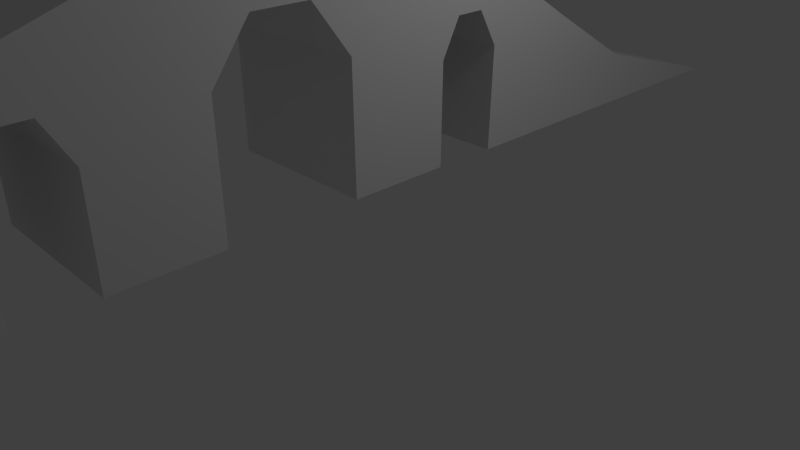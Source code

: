 # Source: bridge.blend  (saved by Blender 2.73.0; exported with 4.5.12 LTS)
import bpy
from mathutils import Matrix  # noqa: F401  (used for matrix-valued properties, if any)

bpy.ops.wm.read_factory_settings(use_empty=True)
scene = bpy.context.scene
scene.name = 'Scene'

# ---- collections
col_collection_1 = bpy.data.collections.new('Collection 1'); scene.collection.children.link(col_collection_1)

# ---- materials (node trees are filled in below, after node groups)
mat_material = bpy.data.materials.new('Material')
mat_material.alpha_threshold = 0.0
mat_material.use_transparent_shadow = False
mat_material.roughness = 0.5
mat_material.line_color = (0.0, 0.0, 0.0, 1.0)
mat_material_003 = bpy.data.materials.new('Material.003')
mat_material_003.alpha_threshold = 0.0
mat_material_003.use_transparent_shadow = False
mat_material_003.roughness = 0.5
mat_material_003.line_color = (0.0, 0.0, 0.0, 1.0)

# ---- material node trees

# ---- world
world_world = bpy.data.worlds.new('World'); scene.world = world_world
world_world.color = (0.05088, 0.05088, 0.05088)
world_world.use_sun_shadow = False
world_world.sun_shadow_jitter_overblur = 0.0
world_world.cycles.sampling_method = 'MANUAL'
world_world.cycles.sample_map_resolution = 256

# ---- cameras
cam_camera = bpy.data.cameras.new('Camera')
cam_camera.clip_end = 100.0
cam_camera.lens = 35.0
cam_camera.sensor_width = 32.0
cam_camera.sensor_height = 18.0
cam_camera.ortho_scale = 7.314
cam_camera.dof.focus_distance = 0.0
cam_camera.dof.aperture_fstop = 128.0

# ---- lights
light_lamp = bpy.data.lights.new('Lamp', 'POINT')
light_lamp.transmission_factor = 0.0
light_lamp.cutoff_distance = 30.0
light_lamp.energy = 100.0
light_lamp.shadow_buffer_clip_start = 1.001
light_lamp.shadow_soft_size = 0.1
light_lamp.shadow_maximum_resolution = 0.006
light_lamp.use_absolute_resolution = True
light_lamp.cycles.use_multiple_importance_sampling = False

# ---- meshes
me_cube = bpy.data.meshes.new('Cube')
me_cube.from_pydata([(1.0, -1.0, 0.4713), (-1.0, -1.0, 0.4713), (1.0, -1.083, 2.625), (1.0, -2.3, 1.882), (-1.0, -2.3, 1.882), (-1.0, -1.083, 2.625), (1.0, -3.173, 0.4713), (-1.0, -3.173, 0.4713), (1.0, -3.587, 1.122), (-1.0, -3.587, 1.122), (1.0, -5.823, 0.4713), (-1.0, -5.823, 0.4713), (-1.0, -1.051, 1.735), (1.0, -1.051, 1.735), (1.0, -0.8036, 2.179), (-1.0, -0.8036, 2.179), (1.0, -0.4498, 2.177), (-1.0, -0.4498, 2.177), (1.0, -0.21, 1.725), (-1.0, -0.21, 1.725), (1.0, -0.1845, 0.4807), (-1.0, -0.1845, 0.4807), (1.0, 1.087, 0.4807), (-1.0, 1.087, 0.4807), (1.0, 1.087, 2.026), (-1.0, 1.087, 2.026), (1.0, 1.551, 2.654), (-1.0, 1.551, 2.654), (1.0, 0.1298, 3.056), (-1.0, 0.1298, 3.056), (-1.0, 4.779, 0.4713), (1.0, 4.779, 0.4713), (-1.0, 4.862, 2.625), (-1.0, 6.079, 1.882), (1.0, 6.079, 1.882), (1.0, 4.862, 2.625), (-1.0, 6.951, 0.4713), (1.0, 6.951, 0.4713), (-1.0, 7.366, 1.122), (1.0, 7.366, 1.122), (-1.0, 9.602, 0.4713), (1.0, 9.602, 0.4713), (1.0, 4.83, 1.67), (-1.0, 4.83, 1.67), (-1.0, 4.512, 2.177), (1.0, 4.512, 2.177), (-1.0, 4.229, 2.18), (1.0, 4.229, 2.18), (-1.0, 3.963, 1.699), (1.0, 3.963, 1.699), (-1.0, 3.963, 0.4807), (1.0, 3.963, 0.4807), (-1.0, 2.692, 0.4807), (1.0, 2.692, 0.4807), (-1.0, 2.692, 2.026), (1.0, 2.692, 2.026), (-1.0, 2.228, 2.654), (1.0, 2.228, 2.654), (-1.0, 3.649, 3.056), (1.0, 3.649, 3.056)], [], [(14, 15, 17, 16), (2, 5, 4, 3), (3, 4, 9, 8), (6, 8, 10), (4, 1, 7, 9), (0, 3, 8, 6), (1, 0, 6, 7), (9, 11, 10, 8), (7, 6, 10, 11), (9, 7, 11), (12, 15, 14, 13), (2, 3, 0, 13, 14), (1, 4, 5, 15, 12), (12, 13, 0, 1), (17, 19, 18, 16), (19, 21, 20, 18), (20, 21, 23, 22), (22, 23, 25, 24), (24, 25, 27, 26), (2, 28, 29, 5), (44, 45, 47, 46), (32, 35, 34, 33), (33, 34, 39, 38), (36, 38, 40), (34, 31, 37, 39), (30, 33, 38, 36), (31, 30, 36, 37), (39, 41, 40, 38), (37, 36, 40, 41), (39, 37, 41), (42, 45, 44, 43), (32, 33, 30, 43, 44), (31, 34, 35, 45, 42), (42, 43, 30, 31), (47, 49, 48, 46), (49, 51, 50, 48), (50, 51, 53, 52), (52, 53, 55, 54), (54, 55, 57, 56), (29, 28, 59, 58), (32, 58, 59, 35), (26, 27, 56, 57), (5, 29, 58, 32, 44, 46, 48, 50, 52, 54, 56, 27, 25, 23, 21, 19, 17, 15), (14, 16, 18, 20, 22, 24, 26, 57, 55, 53, 51, 49, 47, 45, 35, 59, 28, 2)])
me_cube.polygons.foreach_set('material_index', [0, 0, 0, 0, 0, 0, 0, 0, 0, 0, 0, 0, 0, 0, 0, 0, 0, 0, 0, 0, 1, 1, 1, 1, 1, 1, 1, 1, 1, 1, 1, 1, 1, 1, 1, 1, 1, 1, 1, 0, 1, 0, 0, 0])
me_cube.materials.append(mat_material)
me_cube.materials.append(mat_material_003)
me_cube.use_remesh_preserve_volume = False
me_cube.use_remesh_preserve_attributes = False
me_cube.use_mirror_vertex_groups = False
me_cube.update()

# ---- objects
ob_cube = bpy.data.objects.new('Cube', me_cube)
ob_lamp = bpy.data.objects.new('Lamp', light_lamp)
ob_camera = bpy.data.objects.new('Camera', cam_camera)

# ---- transforms, parenting, visibility, modifiers, constraints
ob_cube.location = (0.0, 0.0, 0.9712)
ob_cube.rotation_euler = (0.0, 0.0, 3.142)
ob_cube.lock_rotations_4d = False
ob_cube.empty_display_type = 'ARROWS'
ob_cube.lineart.crease_threshold = 0.0
ob_lamp.location = (4.076, 1.005, 5.904)
ob_lamp.rotation_euler = (0.6503, 0.05522, 1.866)
ob_lamp.lock_rotations_4d = False
ob_lamp.empty_display_type = 'ARROWS'
ob_lamp.color = (0.0, 0.0, 0.0, 0.0)
ob_lamp.lineart.crease_threshold = 0.0
ob_camera.location = (7.481, -6.508, 5.344)
ob_camera.rotation_euler = (1.109, 0.01082, 0.8149)
ob_camera.lock_rotations_4d = False
ob_camera.empty_display_type = 'ARROWS'
ob_camera.color = (0.0, 0.0, 0.0, 0.0)
ob_camera.display_type = 'WIRE'
ob_camera.lineart.crease_threshold = 0.0

# ---- collection membership
col_collection_1.objects.link(ob_cube)
col_collection_1.objects.link(ob_lamp)
col_collection_1.objects.link(ob_camera)

# ---- scene / render settings (as saved in the file)
scene.camera = ob_camera
scene.frame_start = 1; scene.frame_end = 250; scene.frame_set(1)
scene.render.engine = 'BLENDER_EEVEE_NEXT'
scene.render.resolution_percentage = 50
scene.render.dither_intensity = 0.0
scene.cycles.use_denoising = False
scene.cycles.samples = 10
scene.cycles.sampling_pattern = 'TABULATED_SOBOL'
scene.cycles.light_sampling_threshold = 0.0
scene.cycles.use_adaptive_sampling = False
scene.cycles.use_light_tree = False
scene.cycles.blur_glossy = 0.0
scene.cycles.pixel_filter_type = 'GAUSSIAN'
scene.cycles.sample_clamp_indirect = 0.0
scene.view_settings.view_transform = 'Standard'
bpy.context.view_layer.update()
